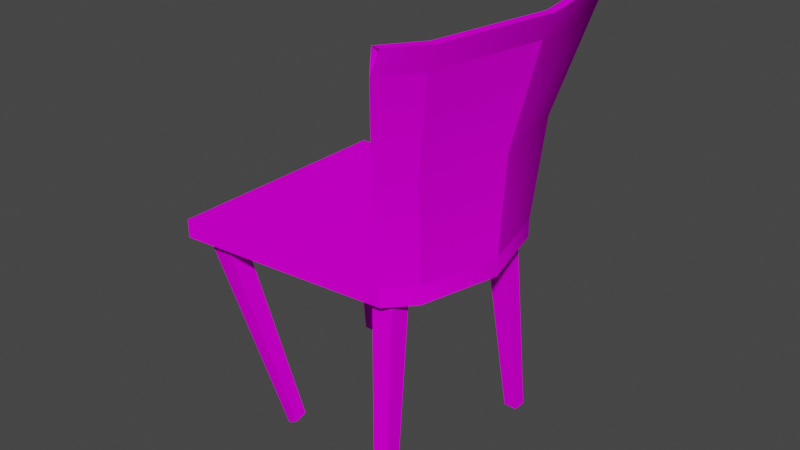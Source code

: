 # Source: xzidle_05_c1.blend  (saved by Blender 2.82.7; exported with 4.5.12 LTS)
import bpy
from mathutils import Matrix  # noqa: F401  (used for matrix-valued properties, if any)

bpy.ops.wm.read_factory_settings(use_empty=True)
scene = bpy.context.scene
scene.name = 'Scene'

# ---- collections
col_collection = bpy.data.collections.new('Collection'); scene.collection.children.link(col_collection)

# ---- images (referenced by path relative to the original .blend; pixels are not part of the script)
import os
ASSET_DIR = os.environ.get("B2B_ASSET_DIR", "")  # directory of the original .blend (textures are referenced by path, not embedded)
HERE = os.path.dirname(os.path.abspath(__file__))  # packed textures are extracted next to this script under _unpacked/

def load_image(name, relpath, width, height, colorspace="sRGB"):
    """Load a texture the original file referenced (path relative to the .blend, or extracted next to this script)."""
    p = next((c for c in (os.path.join(HERE, relpath), os.path.join(ASSET_DIR, relpath)) if relpath and os.path.exists(c)), "")
    if p:
        img = bpy.data.images.load(p, check_existing=True)
        img.name = name
    else:  # same state as the original file: an image datablock whose file is absent (Cycles renders it pink)
        img = bpy.data.images.new(name, width, height)
        img.source = "FILE"
        img.filepath = "//" + (relpath or name)
    img.colorspace_settings.name = colorspace
    return img
img_2lzid1_bmp = load_image('2lzid1.bmp', '2lzid1.bmp', 1024, 1024, 'sRGB')
img_2lzid_bmp = load_image('2lzid.bmp', '2lzid.bmp', 1024, 1024, 'sRGB')
img_2lzid3_bmp = load_image('2lzid3.bmp', '2lzid3.bmp', 1024, 1024, 'sRGB')

# ---- materials (node trees are filled in below, after node groups)
mat_2lzid1_bmp = bpy.data.materials.new('2lzid1.bmp')
mat_2lzid1_bmp.use_transparent_shadow = False
mat_2lzid_bmp = bpy.data.materials.new('2lzid.bmp')
mat_2lzid_bmp.use_transparent_shadow = False
mat_2lzid3_bmp = bpy.data.materials.new('2lzid3.bmp')
mat_2lzid3_bmp.use_transparent_shadow = False

# ---- material node trees
mat_2lzid1_bmp.use_nodes = True; mat_2lzid1_bmp.node_tree.nodes.clear()
_N = mat_2lzid1_bmp.node_tree.nodes; _L = mat_2lzid1_bmp.node_tree.links
n0 = _N.new('ShaderNodeOutputMaterial'); n0.name = 'Material Output'; n0.location = (300, 300)
n1 = _N.new('ShaderNodeBsdfPrincipled'); n1.name = 'Principled BSDF'; n1.location = (10, 300)
n1.distribution = 'GGX'
n1.subsurface_method = 'BURLEY'
n1.inputs[2].default_value = 0.0
n1.inputs[3].default_value = 1.45
n1.inputs[13].default_value = 0.0
n1.inputs[27].default_value = (0.0, 0.0, 0.0, 1.0)
n1.inputs[28].default_value = 1.0
n2 = _N.new('ShaderNodeTexImage'); n2.name = 'Image Texture'; n2.location = (0, 0)
n2.image = img_2lzid1_bmp
_L.new(n1.outputs[0], n0.inputs[0])
_L.new(n2.outputs[0], n1.inputs[0])
n0.is_active_output = True
mat_2lzid_bmp.use_nodes = True; mat_2lzid_bmp.node_tree.nodes.clear()
_N = mat_2lzid_bmp.node_tree.nodes; _L = mat_2lzid_bmp.node_tree.links
n0 = _N.new('ShaderNodeOutputMaterial'); n0.name = 'Material Output'; n0.location = (300, 300)
n1 = _N.new('ShaderNodeBsdfPrincipled'); n1.name = 'Principled BSDF'; n1.location = (10, 300)
n1.distribution = 'GGX'
n1.subsurface_method = 'BURLEY'
n1.inputs[2].default_value = 0.0
n1.inputs[3].default_value = 1.45
n1.inputs[13].default_value = 0.0
n1.inputs[27].default_value = (0.0, 0.0, 0.0, 1.0)
n1.inputs[28].default_value = 1.0
n2 = _N.new('ShaderNodeTexImage'); n2.name = 'Image Texture'; n2.location = (0, 0)
n2.image = img_2lzid_bmp
_L.new(n1.outputs[0], n0.inputs[0])
_L.new(n2.outputs[0], n1.inputs[0])
n0.is_active_output = True
mat_2lzid3_bmp.use_nodes = True; mat_2lzid3_bmp.node_tree.nodes.clear()
_N = mat_2lzid3_bmp.node_tree.nodes; _L = mat_2lzid3_bmp.node_tree.links
n0 = _N.new('ShaderNodeOutputMaterial'); n0.name = 'Material Output'; n0.location = (300, 300)
n1 = _N.new('ShaderNodeBsdfPrincipled'); n1.name = 'Principled BSDF'; n1.location = (10, 300)
n1.distribution = 'GGX'
n1.subsurface_method = 'BURLEY'
n1.inputs[2].default_value = 0.0
n1.inputs[3].default_value = 1.45
n1.inputs[13].default_value = 0.0
n1.inputs[27].default_value = (0.0, 0.0, 0.0, 1.0)
n1.inputs[28].default_value = 1.0
n2 = _N.new('ShaderNodeTexImage'); n2.name = 'Image Texture'; n2.location = (0, 0)
n2.image = img_2lzid3_bmp
_L.new(n1.outputs[0], n0.inputs[0])
_L.new(n2.outputs[0], n1.inputs[0])
n0.is_active_output = True

# ---- world
world_world = bpy.data.worlds.new('World'); scene.world = world_world
world_world.use_nodes = True; world_world.node_tree.nodes.clear()
_N = world_world.node_tree.nodes; _L = world_world.node_tree.links
n0 = _N.new('ShaderNodeOutputWorld'); n0.name = 'World Output'; n0.location = (300, 300)
n1 = _N.new('ShaderNodeBackground'); n1.name = 'Background'; n1.location = (10, 300)
n1.inputs[0].default_value = (0.05088, 0.05088, 0.05088, 1.0)
_L.new(n1.outputs[0], n0.inputs[0])
n0.is_active_output = True
world_world.color = (0.05088, 0.05088, 0.05088)
world_world.use_sun_shadow = False
world_world.sun_shadow_jitter_overblur = 0.0

# ---- meshes
me_box01 = bpy.data.meshes.new('Box01')
me_box01.from_pydata([(-0.2615, -0.266, 0.01971), (0.2615, -0.1735, 0.01971), (-0.2615, 0.266, 0.01971), (0.2117, 0.2276, 0.01971), (-0.2615, -0.266, 0.06001), (0.2117, -0.2276, 0.06001), (-0.2615, 0.266, 0.06001), (0.2615, 0.1735, 0.06001), (0.2322, 0.2092, -0.4413), (0.2022, 0.2092, -0.4413), (0.2322, 0.2392, -0.4413), (0.2022, 0.2392, -0.4413), (0.2165, 0.1499, 0.03383), (0.1679, 0.1499, 0.03383), (0.2165, 0.1985, 0.03383), (0.1679, 0.1985, 0.03383), (0.2322, -0.2092, -0.4413), (0.2022, -0.2092, -0.4413), (0.2322, -0.2392, -0.4413), (0.2022, -0.2392, -0.4413), (0.2165, -0.1499, 0.03383), (0.1679, -0.1499, 0.03383), (0.2165, -0.1985, 0.03383), (0.1679, -0.1985, 0.03383), (-0.1313, -0.1143, -0.4417), (-0.1056, -0.1169, -0.4263), (-0.1302, -0.1435, -0.4484), (-0.1046, -0.1461, -0.4331), (-0.2365, -0.1924, 0.03383), (-0.1879, -0.1924, 0.03383), (-0.2365, -0.241, 0.03383), (-0.1879, -0.241, 0.03383), (0.2117, -0.2276, 0.01971), (0.2615, 0.1735, 0.01971), (0.2615, -0.1735, 0.06001), (0.2117, 0.2276, 0.06001), (0.3065, 0.0, 0.06001), (0.3065, 0.0, 0.01971), (0.2817, 0.3273, 0.4984), (0.3315, 0.2496, 0.4968), (0.3315, -0.2496, 0.4968), (0.2817, -0.3273, 0.4984), (0.3032, 0.3308, 0.5493), (0.3532, 0.2496, 0.5477), (0.3532, -0.2496, 0.5477), (0.3033, -0.3295, 0.5493), (0.2867, 0.3281, 0.5499), (0.3365, 0.2496, 0.5483), (0.3365, -0.2496, 0.5483), (0.2867, -0.3278, 0.5499), (0.3981, -1.839e-08, 0.5477), (0.3765, -3.062e-08, 0.4968), (0.3815, -1.839e-08, 0.5483), (0.3065, 0.0, 0.06001), (0.2615, -0.1735, 0.06001), (0.2117, -0.2276, 0.06001), (0.3765, 0.0, 0.4968), (0.3315, -0.2496, 0.4968), (0.2817, -0.3273, 0.4984), (0.3193, 0.0, 0.277), (0.2743, -0.1993, 0.277), (0.2245, -0.2612, 0.277), (0.2615, 0.1735, 0.06001), (0.2117, 0.2276, 0.06001), (0.3315, 0.2496, 0.4968), (0.2817, 0.3273, 0.4984), (0.2743, 0.1993, 0.277), (0.2245, 0.2612, 0.277), (0.2615, 0.1735, 0.06001), (0.2743, 0.1993, 0.277), (0.2117, 0.2276, 0.06001), (0.2245, 0.2612, 0.277), (0.3315, 0.2496, 0.4968), (0.2817, 0.3273, 0.4984), (0.3065, 0.0, 0.06001), (0.2615, -0.1735, 0.06001), (0.3193, 0.0, 0.277), (0.2743, -0.1993, 0.277), (0.2117, -0.2276, 0.06001), (0.2245, -0.2612, 0.277), (0.3315, -0.2496, 0.4968), (0.3765, 0.0, 0.4968), (0.2817, -0.3273, 0.4984), (-0.2615, -0.266, 0.01971), (0.2117, -0.2276, 0.01971), (0.2117, -0.2276, 0.06001), (0.3815, -1.839e-08, 0.5483), (-0.2615, -0.266, 0.06001), (0.3365, -0.2496, 0.5483), (0.2615, -0.1735, 0.01971), (0.3065, 0.0, 0.01971), (0.2615, -0.1735, 0.06001), (0.3065, 0.0, 0.06001), (0.3315, -0.2496, 0.4968), (0.3532, 0.2496, 0.5477), (0.2117, 0.2276, 0.01971), (-0.2615, 0.266, 0.01971), (-0.2615, 0.266, 0.06001), (0.3981, -1.839e-08, 0.5477), (0.2117, 0.2276, 0.06001), (0.3532, -0.2496, 0.5477), (-0.2615, 0.266, 0.01971), (-0.2615, -0.266, 0.01971), (-0.2615, -0.266, 0.06001), (-0.2615, -0.266, 0.06001), (-0.2615, 0.266, 0.06001), (-0.2615, 0.266, 0.01971), (0.2022, 0.2092, -0.4413), (0.2322, 0.2092, -0.4413), (0.2867, -0.3278, 0.5499), (0.2022, 0.2392, -0.4413), (0.2022, 0.2092, -0.4413), (0.1679, 0.1499, 0.03383), (0.3033, -0.3295, 0.5493), (0.2322, 0.2392, -0.4413), (0.2022, 0.2392, -0.4413), (0.1679, 0.1985, 0.03383), (0.2817, -0.3273, 0.4984), (0.2322, 0.2092, -0.4413), (0.2322, 0.2392, -0.4413), (0.2165, 0.1499, 0.03383), (0.2165, 0.1985, 0.03383), (0.3765, -3.062e-08, 0.4968), (0.2867, 0.3281, 0.5499), (0.3315, 0.2496, 0.4968), (0.2615, 0.1735, 0.01971), (0.3365, 0.2496, 0.5483), (0.2615, 0.1735, 0.06001), (0.2117, 0.2276, 0.01971), (0.2322, -0.2092, -0.4413), (0.2022, -0.2092, -0.4413), (0.2817, 0.3273, 0.4984), (0.2022, -0.2092, -0.4413), (0.2022, -0.2392, -0.4413), (0.1679, -0.1499, 0.03383), (0.2117, -0.2276, 0.06001), (0.2022, -0.2392, -0.4413), (0.2322, -0.2392, -0.4413), (0.1679, -0.1985, 0.03383), (0.3032, 0.3308, 0.5493), (0.2322, -0.2392, -0.4413), (0.2322, -0.2092, -0.4413), (0.2165, -0.1499, 0.03383), (0.2117, -0.2276, 0.01971), (0.2165, -0.1985, 0.03383), (0.2117, 0.2276, 0.06001), (-0.1056, -0.1169, -0.4263), (-0.1313, -0.1143, -0.4417), (-0.1302, -0.1435, -0.4484), (-0.1046, -0.1461, -0.4331), (-0.1056, -0.1169, -0.4263), (-0.1879, -0.1924, 0.03383), (-0.2365, -0.241, 0.03383), (-0.1302, -0.1435, -0.4484), (-0.1046, -0.1461, -0.4331), (-0.1879, -0.241, 0.03383), (-0.2365, -0.1924, 0.03383), (-0.1313, -0.1143, -0.4417)], [], [(92, 91, 89, 90), (97, 99, 95, 96), (9, 11, 10, 8), (101, 102, 103), (104, 105, 106), (25, 27, 26, 24), (23, 134, 132, 133), (142, 144, 140, 141), (145, 127, 125, 128), (116, 14, 114, 115), (112, 15, 110, 111), (155, 30, 153, 154), (77, 80, 82, 79), (127, 92, 90, 125), (28, 29, 146, 147), (121, 120, 118, 119), (50, 51, 39, 43), (152, 156, 157, 148), (91, 135, 143, 89), (12, 13, 107, 108), (22, 138, 136, 137), (19, 17, 16, 18), (52, 47, 124, 122), (45, 41, 40, 44), (40, 51, 50, 44), (123, 126, 94, 139), (49, 48, 93, 117), (48, 52, 122, 93), (21, 20, 129, 130), (47, 46, 131, 124), (33, 32, 0), (33, 37, 32), (0, 2, 3), (0, 3, 33), (32, 37, 1), (35, 6, 4), (4, 34, 36), (4, 5, 34), (4, 7, 35), (4, 36, 7), (98, 94, 126, 86), (88, 109, 113, 100), (43, 39, 38, 42), (69, 76, 74, 68), (77, 79, 78, 75), (59, 56, 64, 66), (72, 69, 71, 73), (61, 60, 54, 55), (81, 76, 69, 72), (57, 60, 61, 58), (71, 69, 68, 70), (151, 31, 149, 150), (86, 88, 100, 98), (66, 64, 65, 67), (59, 66, 62, 53), (66, 67, 63, 62), (85, 87, 83, 84)])
me_box01.polygons.foreach_set('use_smooth', [True] * 57)
me_box01.polygons.foreach_set('material_index', [0, 0, 0, 0, 0, 0, 0, 0, 0, 0, 0, 0, 2, 0, 0, 0, 0, 0, 0, 0, 0, 0, 0, 0, 0, 1, 0, 0, 0, 0, 1, 1, 1, 1, 1, 1, 1, 1, 1, 1, 1, 1, 0, 2, 2, 2, 2, 2, 2, 2, 2, 0, 1, 2, 2, 2, 0])
_uv = me_box01.uv_layers.new(name='UVMap')
_uv.uv.foreach_set('vector', [0.5, -0.0004995, -2.392, -0.0004995, -2.392, -0.9995, 0.5, -0.9995, 5.233, -0.0004995, -2.654, -0.0004995, -2.654, -0.9995, 5.233, -0.9995, 0.2857, -0.2857, 0.7143, -0.2857, 0.7143, -0.7143, 0.2857, -0.7143, -3.933, -0.9995, 4.933, -0.9995, 4.933, -0.0004995, 4.933, -0.0004995, -3.933, -0.0004995, -3.933, -0.9995, 0.2857, -0.2857, 0.7143, -0.2857, 0.7143, -0.7143, 0.2857, -0.7143, -1.875, -0.1529, -1.875, -0.8471, 2.875, -0.7143, 2.875, -0.2857, 2.875, -0.8471, 2.875, -0.1529, -1.875, -0.2857, -1.875, -0.7143, 4.293, -0.0004995, 3.392, -0.0004995, 3.392, -0.9995, 4.293, -0.9995, 2.875, -0.1529, 2.875, -0.8471, -1.875, -0.7143, -1.875, -0.2857, -1.875, -0.8471, -1.875, -0.1529, 2.875, -0.2857, 2.875, -0.7143, 2.875, -0.1529, 2.875, -0.8471, -1.875, -0.7143, -1.875, -0.2857, 0.4945, -0.486, 0.5802, -0.005273, 0.8349, -0.008954, 0.7063, -0.4938, 3.392, -0.0004995, 0.5, -0.0004995, 0.5, -0.9995, 3.392, -0.9995, -1.875, -0.8471, -1.875, -0.1529, 2.875, -0.2857, 2.875, -0.7143, 2.875, -0.1529, 2.875, -0.8471, -1.875, -0.7143, -1.875, -0.2857, 0.4932, -0.04202, 0.4932, -0.9995, 2.989, -0.9995, 2.989, -0.04202, 2.875, -0.1529, 2.875, -0.8471, -1.875, -0.7143, -1.875, -0.2857, -2.392, -0.0004995, -3.293, -0.0004995, -3.293, -0.9995, -2.392, -0.9995, -1.875, -0.8471, -1.875, -0.1529, 2.875, -0.2857, 2.875, -0.7143, 2.875, -0.8471, 2.875, -0.1529, -1.875, -0.2857, -1.875, -0.7143, 0.7143, -0.2857, 0.2857, -0.2857, 0.2857, -0.7143, 0.7143, -0.7143, 0.5068, -0.03087, -1.989, -0.03087, -1.989, -0.9995, 0.5068, -0.9995, -2.802, -0.01165, -2.78, -0.9691, -2.003, -0.9995, -2.003, -0.04202, -2.003, -0.9995, 0.4932, -0.9995, 0.4932, -0.04202, -2.003, -0.04202, 0.3143, 0.5915, 0.4805, 0.3297, 0.5359, 0.3297, 0.3693, 0.6006, 3.785, -0.0004995, 3.003, -0.03087, 3.003, -0.9995, 3.78, -0.9691, 3.003, -0.03087, 0.5068, -0.03087, 0.5068, -0.9995, 3.003, -0.9995, -1.875, -0.1529, -1.875, -0.8471, 2.875, -0.7143, 2.875, -0.2857, -1.989, -0.03087, -2.775, -0.0004995, -2.766, -0.9691, -1.989, -0.9995, 0.9269, -0.008866, 0.0731, -0.008866, -0.008009, -0.9911, 0.9269, -0.008866, 0.5, -0.008866, 0.0731, -0.008866, -0.008009, -0.9911, 1.008, -0.9911, 0.9269, -0.008866, -0.008009, -0.9911, 0.9269, -0.008866, 0.9269, -0.008866, 0.0731, -0.008866, 0.5, -0.008866, 0.0731, -0.008866, 0.07265, -0.1941, 0.0004995, -0.9591, 0.9995, -0.9591, 0.9995, -0.9591, 0.8259, -0.1135, 0.5, -0.04088, 0.9995, -0.9591, 0.9273, -0.1941, 0.8259, -0.1135, 0.9995, -0.9591, 0.1741, -0.1135, 0.07265, -0.1941, 0.9995, -0.9591, 0.5, -0.04088, 0.1741, -0.1135, 0.6857, -0.5023, 0.5359, 0.3297, 0.4805, 0.3297, 0.6303, -0.5023, 0.4805, -1.334, 0.3143, -1.595, 0.3696, -1.601, 0.5359, -1.334, 2.989, -0.04202, 2.989, -0.9995, 3.766, -0.9691, 3.802, -0.01165, 0.4945, -0.486, -0.08515, -0.4913, -0.07385, -0.9988, 0.436, -0.9958, 0.4945, -0.486, 0.7063, -0.4938, 0.6264, -1.004, 0.436, -0.9958, -0.08515, -0.4913, -0.1357, -0.01488, 0.5802, -0.005273, 0.4945, -0.486, 0.5802, -0.005273, 0.4945, -0.486, 0.7063, -0.4938, 0.8349, -0.008954, 0.7063, -0.4938, 0.4945, -0.486, 0.436, -0.9958, 0.6264, -1.004, -0.1357, -0.01488, -0.08515, -0.4913, 0.4945, -0.486, 0.5802, -0.005273, 0.5802, -0.005273, 0.4945, -0.486, 0.7063, -0.4938, 0.8349, -0.008954, 0.7063, -0.4938, 0.4945, -0.486, 0.436, -0.9958, 0.6264, -1.004, -1.875, -0.8471, -1.875, -0.1529, 2.875, -0.2857, 2.875, -0.7143, 0.6303, -0.5023, 0.4805, -1.334, 0.5359, -1.334, 0.6857, -0.5023, 0.4945, -0.486, 0.5802, -0.005273, 0.8349, -0.008954, 0.7063, -0.4938, -0.08515, -0.4913, 0.4945, -0.486, 0.436, -0.9958, -0.07385, -0.9988, 0.4945, -0.486, 0.7063, -0.4938, 0.6264, -1.004, 0.436, -0.9958, 3.654, -0.0004995, -4.233, -0.0004995, -4.233, -0.9995, 3.654, -0.9995])
me_box01.materials.append(mat_2lzid1_bmp)
me_box01.materials.append(mat_2lzid_bmp)
me_box01.materials.append(mat_2lzid3_bmp)
me_box01.use_remesh_fix_poles = True
me_box01.use_remesh_preserve_attributes = False
me_box01.use_mirror_vertex_groups = False
me_box01.update()
me_box01_001 = bpy.data.meshes.new('Box01.001')
me_box01_001.from_pydata([(-0.2522, 0.2517, -0.4413), (-0.2222, 0.2517, -0.4413), (-0.2522, 0.2817, -0.4413), (-0.2222, 0.2817, -0.4413), (-0.2365, 0.1924, 0.03383), (-0.1879, 0.1924, 0.03383), (-0.2365, 0.241, 0.03383), (-0.1879, 0.241, 0.03383), (-0.2522, 0.2517, -0.4413), (-0.2222, 0.2517, -0.4413), (-0.2222, 0.2517, -0.4413), (-0.2222, 0.2817, -0.4413), (-0.1879, 0.1924, 0.03383), (-0.2222, 0.2817, -0.4413), (-0.2522, 0.2817, -0.4413), (-0.1879, 0.241, 0.03383), (-0.2522, 0.2817, -0.4413), (-0.2522, 0.2517, -0.4413), (-0.2365, 0.1924, 0.03383), (-0.2365, 0.241, 0.03383), (-0.2365, 0.1924, 0.03383), (-0.1879, 0.1924, 0.03383), (-0.2365, 0.241, 0.03383), (-0.1879, 0.241, 0.03383)], [], [(5, 4, 8, 9), (6, 15, 13, 14), (7, 12, 10, 11), (18, 19, 16, 17), (3, 1, 0, 2), (23, 22, 20, 21)])
me_box01_001.polygons.foreach_set('use_smooth', [True] * 6)
_uv = me_box01_001.uv_layers.new(name='UVMap')
_uv.uv.foreach_set('vector', [-1.875, -0.1529, -1.875, -0.8471, 2.875, -0.7143, 2.875, -0.2857, 2.875, -0.8471, 2.875, -0.1529, -1.875, -0.2857, -1.875, -0.7143, -1.875, -0.1529, -1.875, -0.8471, 2.875, -0.7143, 2.875, -0.2857, 2.875, -0.8471, 2.875, -0.1529, -1.875, -0.2857, -1.875, -0.7143, 0.7143, -0.2857, 0.2857, -0.2857, 0.2857, -0.7143, 0.7143, -0.7143, 0.7143, -0.2857, 0.7143, -0.7143, 0.2857, -0.7143, 0.2857, -0.2857])
me_box01_001.materials.append(mat_2lzid1_bmp)
me_box01_001.materials.append(mat_2lzid_bmp)
me_box01_001.materials.append(mat_2lzid3_bmp)
me_box01_001.use_remesh_fix_poles = True
me_box01_001.use_remesh_preserve_attributes = False
me_box01_001.use_mirror_vertex_groups = False
me_box01_001.update()
me_box01_002 = bpy.data.meshes.new('Box01.002')
me_box01_002.from_pydata([(0.3065, 0.0, 0.06001), (0.2615, -0.1735, 0.06001), (0.3765, 0.0, 0.4968), (0.3315, -0.2496, 0.4968), (0.3193, 0.0, 0.277), (0.2743, -0.1993, 0.277), (0.3065, 0.0, 0.06001), (0.2615, -0.1735, 0.06001), (0.3193, 0.0, 0.277), (0.2743, -0.1993, 0.277), (0.3315, -0.2496, 0.4968), (0.3765, 0.0, 0.4968)], [], [(5, 4, 0, 1), (8, 9, 7, 6), (8, 11, 10, 9), (2, 4, 5, 3)])
me_box01_002.polygons.foreach_set('use_smooth', [True] * 4)
me_box01_002.polygons.foreach_set('material_index', [2, 2, 2, 2])
_uv = me_box01_002.uv_layers.new(name='UVMap')
_uv.uv.foreach_set('vector', [0.4945, -0.486, -0.08515, -0.4913, -0.07385, -0.9988, 0.436, -0.9958, -0.08515, -0.4913, 0.4945, -0.486, 0.436, -0.9958, -0.07385, -0.9988, -0.08515, -0.4913, -0.1357, -0.01488, 0.5802, -0.005273, 0.4945, -0.486, -0.1357, -0.01488, -0.08515, -0.4913, 0.4945, -0.486, 0.5802, -0.005273])
me_box01_002.materials.append(mat_2lzid1_bmp)
me_box01_002.materials.append(mat_2lzid_bmp)
me_box01_002.materials.append(mat_2lzid3_bmp)
me_box01_002.use_remesh_fix_poles = True
me_box01_002.use_remesh_preserve_attributes = False
me_box01_002.use_mirror_vertex_groups = False
me_box01_002.update()

# ---- objects
ob_box01 = bpy.data.objects.new('Box01', me_box01)
ob_box02 = bpy.data.objects.new('Box02', me_box01_001)
ob_box03 = bpy.data.objects.new('Box03', me_box01_002)

# ---- transforms, parenting, visibility, modifiers, constraints
ob_box01.location = (0.0, 0.0, 0.0)
ob_box01.lineart.crease_threshold = 0.0
ob_box02.location = (0.0, 0.0, 0.0)
ob_box02.lineart.crease_threshold = 0.0
ob_box03.location = (0.0, 0.0, 0.0)
ob_box03.lineart.crease_threshold = 0.0

# ---- collection membership
col_collection.objects.link(ob_box01)
col_collection.objects.link(ob_box02)
col_collection.objects.link(ob_box03)

# ---- scene / render settings (as saved in the file)
scene.frame_start = 1; scene.frame_end = 250; scene.frame_set(1)
scene.render.engine = 'BLENDER_EEVEE_NEXT'
scene.cycles.use_denoising = False
scene.cycles.samples = 128
scene.cycles.sampling_pattern = 'TABULATED_SOBOL'
scene.cycles.use_adaptive_sampling = False
scene.cycles.use_light_tree = False
scene.view_settings.view_transform = 'Filmic'
bpy.context.view_layer.update()

# ---- added for rendering (the .blend has no active camera and no usable light): camera, sun
cam_auto = bpy.data.cameras.new('AutoCamera')
cam_auto.lens = 50.0
cam_auto.sensor_width = 36.0
cam_auto.clip_end = 1000.0
ob_auto_camera = bpy.data.objects.new('AutoCamera', cam_auto)
scene.collection.objects.link(ob_auto_camera)
ob_auto_camera.location = (1.33278, -1.51671, 1.06233)
ob_auto_camera.rotation_euler = (1.09748, -7.21219e-08, 0.694738)
scene.camera = ob_auto_camera
light_auto_sun = bpy.data.lights.new('AutoSun', 'SUN')
light_auto_sun.energy = 3.0
light_auto_sun.angle = 0.0523599
ob_auto_sun = bpy.data.objects.new('AutoSun', light_auto_sun)
scene.collection.objects.link(ob_auto_sun)
ob_auto_sun.rotation_euler = (0.872665, 0.174533, 0.523599)
bpy.context.view_layer.update()
